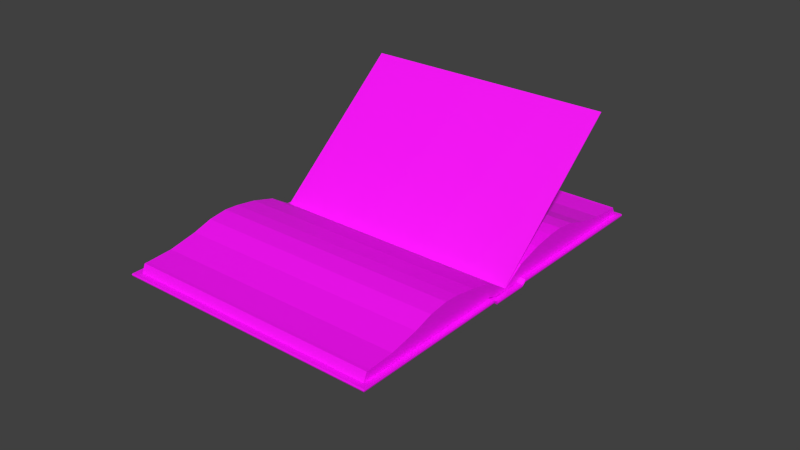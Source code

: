 # Source: BookMesh.blend  (saved by Blender 4.4.30; exported with 4.5.12 LTS)
import bpy
from mathutils import Matrix  # noqa: F401  (used for matrix-valued properties, if any)

bpy.ops.wm.read_factory_settings(use_empty=True)
scene = bpy.context.scene
scene.name = 'Scene'

# ---- collections
col_collection_1 = bpy.data.collections.new('Collection 1'); scene.collection.children.link(col_collection_1)

# ---- images (referenced by path relative to the original .blend; pixels are not part of the script)
import os
ASSET_DIR = os.environ.get("B2B_ASSET_DIR", "")  # directory of the original .blend (textures are referenced by path, not embedded)
HERE = os.path.dirname(os.path.abspath(__file__))  # packed textures are extracted next to this script under _unpacked/

def load_image(name, relpath, width, height, colorspace="sRGB"):
    """Load a texture the original file referenced (path relative to the .blend, or extracted next to this script)."""
    p = next((c for c in (os.path.join(HERE, relpath), os.path.join(ASSET_DIR, relpath)) if relpath and os.path.exists(c)), "")
    if p:
        img = bpy.data.images.load(p, check_existing=True)
        img.name = name
    else:  # same state as the original file: an image datablock whose file is absent (Cycles renders it pink)
        img = bpy.data.images.new(name, width, height)
        img.source = "FILE"
        img.filepath = "//" + (relpath or name)
    img.colorspace_settings.name = colorspace
    return img
img_booktexture_png = load_image('BookTexture.png', 'textures/BookTexture.png', 1024, 1024, 'sRGB')
img_bookpage_texturer_png = load_image('Bookpage texturer.png', 'textures/Bookpage texturer.png', 1024, 1024, 'sRGB')

# ---- materials (node trees are filled in below, after node groups)
mat_material = bpy.data.materials.new('Material')
mat_material.alpha_threshold = 0.0
mat_material.use_transparent_shadow = False
mat_material.roughness = 0.5
mat_material.line_color = (0.0, 0.0, 0.0, 1.0)
mat_material_001 = bpy.data.materials.new('Material.001')
mat_material_001.use_transparent_shadow = False

# ---- material node trees
mat_material.use_nodes = True; mat_material.node_tree.nodes.clear()
_N = mat_material.node_tree.nodes; _L = mat_material.node_tree.links
n0 = _N.new('ShaderNodeBsdfPrincipled'); n0.name = 'Principled BSDF'; n0.location = (10, 300)
n1 = _N.new('ShaderNodeOutputMaterial'); n1.name = 'Material Output'; n1.location = (300, 300)
n2 = _N.new('ShaderNodeTexImage'); n2.name = 'Image Texture'; n2.location = (-280, 280)
n2.image = img_booktexture_png
_L.new(n0.outputs[0], n1.inputs[0])
_L.new(n2.outputs[0], n0.inputs[0])
n1.is_active_output = True
mat_material_001.use_nodes = True; mat_material_001.node_tree.nodes.clear()
_N = mat_material_001.node_tree.nodes; _L = mat_material_001.node_tree.links
n0 = _N.new('ShaderNodeBsdfPrincipled'); n0.name = 'Principled BSDF'; n0.location = (10, 300)
n1 = _N.new('ShaderNodeOutputMaterial'); n1.name = 'Material Output'; n1.location = (300, 300)
n2 = _N.new('ShaderNodeTexImage'); n2.name = 'Image Texture'; n2.location = (-280, 280)
n2.image = img_bookpage_texturer_png
_L.new(n0.outputs[0], n1.inputs[0])
_L.new(n2.outputs[0], n0.inputs[0])
n1.is_active_output = True

# ---- world
world_world = bpy.data.worlds.new('World'); scene.world = world_world
world_world.color = (0.05088, 0.05088, 0.05088)
world_world.use_sun_shadow = False
world_world.sun_shadow_jitter_overblur = 0.0
world_world.cycles.sampling_method = 'MANUAL'
world_world.cycles.sample_map_resolution = 256

# ---- meshes
me_cube_002 = bpy.data.meshes.new('Cube.002')
me_cube_002.from_pydata([(-1.021, -1.002, -0.2923), (-1.021, -1.002, -0.2874), (-1.021, 0.4548, -0.2923), (-1.021, 0.4548, -0.2874), (1.02, -1.002, -0.2923), (1.02, -1.002, -0.2874), (1.02, 0.4548, -0.2923), (1.02, 0.4548, -0.2874), (-1.021, -0.7941, -0.2874), (-1.021, -0.5859, -0.2874), (-1.021, -0.3778, -0.2874), (-1.021, -0.1696, -0.2874), (-1.021, 0.03854, -0.2874), (-1.021, 0.2467, -0.2874), (-1.021, 0.2467, -0.2923), (-1.021, 0.03854, -0.2923), (-1.021, -0.1696, -0.2923), (-1.021, -0.3778, -0.2923), (-1.021, -0.5859, -0.2923), (-1.021, -0.7941, -0.2923), (1.02, 0.2467, -0.2874), (1.02, 0.03854, -0.2874), (1.02, -0.1696, -0.2874), (1.02, -0.3778, -0.2874), (1.02, -0.5859, -0.2874), (1.02, -0.7941, -0.2874), (1.02, -0.7941, -0.2923), (1.02, -0.5859, -0.2923), (1.02, -0.3778, -0.2923), (1.02, -0.1696, -0.2923), (1.02, 0.03854, -0.2923), (1.02, 0.2467, -0.2923), (-1.018, -2.097, 0.6488), (-1.018, -2.033, 0.6807), (-1.018, -2.053, 0.6121), (-1.018, -2.011, 0.6623), (1.022, -2.097, 0.6488), (1.022, -2.033, 0.6807), (1.022, -2.053, 0.6121), (1.022, -2.011, 0.6623), (-1.018, -1.847, 0.5397), (-1.018, -1.895, 0.483), (1.022, -1.847, 0.5397), (1.022, -1.895, 0.483), (-1.018, -1.647, 0.4308), (-1.018, -1.725, 0.3388), (1.022, -1.647, 0.4308), (1.022, -1.725, 0.3388), (-1.018, -1.373, 0.2877), (-1.018, -1.494, 0.1445), (1.022, -1.373, 0.2877), (1.022, -1.494, 0.1445), (-1.018, -1.177, 0.07883), (-1.018, -1.276, -0.03882), (1.022, -1.177, 0.07883), (1.022, -1.276, -0.03882), (-1.018, -1.067, -0.08355), (-1.018, -1.133, -0.1613), (1.022, -1.067, -0.08355), (1.022, -1.133, -0.1613), (-1.018, -1.04, -0.1704), (-1.018, -1.091, -0.2305), (1.022, -1.04, -0.1704), (1.022, -1.091, -0.2305), (1.022, -0.2579, -0.9013), (1.022, -0.1811, -0.8106), (-1.018, -0.8572, -0.3977), (-1.018, -0.7916, -0.3203), (-1.018, -0.08829, -1.045), (-1.018, -0.04087, -0.9894), (1.022, -0.8572, -0.3977), (1.022, -0.7916, -0.3203), (1.022, -0.08829, -1.045), (1.022, -0.04087, -0.9894), (-1.018, -0.7063, -0.5229), (-1.018, -0.606, -0.4043), (-1.018, 0.1071, -1.131), (-1.018, 0.06634, -1.179), (1.022, -0.7063, -0.5229), (1.022, -0.606, -0.4043), (-1.018, 0.1288, -1.149), (-1.018, 0.1097, -1.216), (-1.018, -0.4892, -0.707), (-1.018, -0.3676, -0.5634), (1.022, 0.1071, -1.131), (1.022, 0.06634, -1.179), (1.022, -0.4892, -0.707), (1.022, -0.3676, -0.5634), (1.022, 0.1288, -1.149), (1.022, 0.1097, -1.216), (-1.018, -0.2579, -0.9013), (-1.018, -0.1811, -0.8106), (1.022, -1.404, 0.06758), (1.022, -1.287, 0.2051), (-1.018, -1.287, 0.2051), (-1.018, -1.404, 0.06758), (-1.018, -1.609, 0.2416), (1.022, -1.609, 0.2416), (1.022, -1.501, 0.3691), (-1.018, -1.501, 0.3691), (1.022, -1.013, -0.2999), (1.022, -1.002, -0.2871), (-1.018, -1.002, -0.2871), (-1.018, -1.013, -0.2999), (1.022, -0.8743, -0.3111), (1.022, -0.9252, -0.3712), (-1.018, -0.8743, -0.3111), (-1.018, -0.9252, -0.3712), (-1.018, -0.5803, -0.6308), (-1.018, -0.4632, -0.4925), (1.022, -0.4632, -0.4925), (1.022, -0.5803, -0.6308), (1.022, -0.3718, -0.801), (-1.018, -0.3718, -0.801), (-1.018, -0.2662, -0.6763), (1.022, -0.2662, -0.6763), (1.064, 0.1213, -1.259), (1.064, -2.146, 0.6611), (-1.068, -2.146, 0.6611), (-1.068, 0.1213, -1.259), (1.064, 0.1359, -1.241), (1.064, -2.132, 0.6784), (-1.068, -2.132, 0.6784), (-1.068, 0.1359, -1.241), (1.068, 0.1325, -1.253), (1.068, -2.143, 0.6731), (-1.072, -2.143, 0.6731), (-1.072, 0.1325, -1.253), (1.064, -0.9152, -0.4148), (-1.068, -0.9152, -0.4148), (1.064, -0.9006, -0.3975), (-1.068, -0.9006, -0.3975), (-1.072, -0.9075, -0.4065), (1.068, -0.9075, -0.4065), (1.064, -1.141, -0.2234), (1.064, -1.127, -0.2061), (1.068, -1.134, -0.2144), (-1.068, -1.141, -0.2234), (-1.068, -1.127, -0.2061), (-1.072, -1.134, -0.2144), (1.064, -1.151, -0.1818), (1.064, -1.136, -0.1645), (1.068, -1.144, -0.1727), (-1.068, -1.151, -0.1818), (-1.068, -1.136, -0.1645), (-1.072, -1.144, -0.1727), (-1.068, -0.874, -0.4159), (-1.068, -0.8594, -0.3986), (-1.072, -0.8661, -0.4078), (1.064, -0.874, -0.4159), (1.064, -0.8594, -0.3986), (1.068, -0.8661, -0.4078), (-1.021, -1.002, -0.2923), (-1.021, -1.002, -0.2874), (-1.021, 0.4548, -0.2923), (-1.021, 0.4548, -0.2874), (1.02, -1.002, -0.2923), (1.02, -1.002, -0.2874), (1.02, 0.4548, -0.2923), (1.02, 0.4548, -0.2874), (-1.021, -0.7941, -0.2874), (-1.021, -0.5859, -0.2874), (-1.021, -0.3778, -0.2874), (-1.021, -0.1696, -0.2874), (-1.021, 0.03854, -0.2874), (-1.021, 0.2467, -0.2874), (-1.021, 0.2467, -0.2923), (-1.021, 0.03854, -0.2923), (-1.021, -0.1696, -0.2923), (-1.021, -0.3778, -0.2923), (-1.021, -0.5859, -0.2923), (-1.021, -0.7941, -0.2923), (1.02, 0.2467, -0.2874), (1.02, 0.03854, -0.2874), (1.02, -0.1696, -0.2874), (1.02, -0.3778, -0.2874), (1.02, -0.5859, -0.2874), (1.02, -0.7941, -0.2874), (1.02, -0.7941, -0.2923), (1.02, -0.5859, -0.2923), (1.02, -0.3778, -0.2923), (1.02, -0.1696, -0.2923), (1.02, 0.03854, -0.2923), (1.02, 0.2467, -0.2923), (-1.018, -2.033, 0.6807), (-1.018, -2.011, 0.6623), (1.022, -2.033, 0.6807), (1.022, -2.011, 0.6623), (-1.018, -1.847, 0.5397), (1.022, -1.847, 0.5397), (-1.018, -1.647, 0.4308), (1.022, -1.647, 0.4308), (-1.018, -1.373, 0.2877), (1.022, -1.373, 0.2877), (-1.018, -1.177, 0.07883), (1.022, -1.177, 0.07883), (-1.018, -1.067, -0.08355), (1.022, -1.067, -0.08355), (-1.018, -1.04, -0.1704), (1.022, -1.04, -0.1704), (1.022, -0.1811, -0.8106), (-1.018, -0.7916, -0.3203), (-1.018, -0.04087, -0.9894), (1.022, -0.7916, -0.3203), (1.022, -0.04087, -0.9894), (-1.018, -0.606, -0.4043), (-1.018, 0.1071, -1.131), (1.022, -0.606, -0.4043), (-1.018, 0.1288, -1.149), (-1.018, -0.3676, -0.5634), (1.022, 0.1071, -1.131), (1.022, -0.3676, -0.5634), (1.022, 0.1288, -1.149), (-1.018, -0.1811, -0.8106), (1.022, -1.287, 0.2051), (-1.018, -1.287, 0.2051), (1.022, -1.501, 0.3691), (-1.018, -1.501, 0.3691), (1.022, -1.002, -0.2871), (-1.018, -1.002, -0.2871), (1.022, -0.8743, -0.3111), (-1.018, -0.8743, -0.3111), (-1.018, -0.4632, -0.4925), (1.022, -0.4632, -0.4925), (-1.018, -0.2662, -0.6763), (1.022, -0.2662, -0.6763), (1.068, 0.1325, -1.253), (1.064, 0.1359, -1.241), (-1.068, 0.1359, -1.241), (-1.068, -0.8594, -0.3986), (1.064, 0.1213, -1.259), (1.064, -0.874, -0.4159), (1.064, -0.8594, -0.3986), (1.068, -0.8661, -0.4078)], [], [(13, 3, 2, 14), (3, 7, 6, 2), (25, 5, 4, 26), (5, 1, 0, 4), (7, 20, 31, 6), (20, 21, 30, 31), (21, 22, 29, 30), (22, 23, 28, 29), (23, 24, 27, 28), (24, 25, 26, 27), (1, 8, 19, 0), (8, 9, 18, 19), (9, 10, 17, 18), (10, 11, 16, 17), (11, 12, 15, 16), (12, 13, 14, 15), (33, 35, 34, 32), (39, 38, 43, 42), (39, 37, 36, 38), (37, 33, 32, 36), (32, 34, 38, 36), (42, 43, 47, 46), (38, 34, 41, 43), (34, 35, 40, 41), (97, 96, 49, 51), (41, 40, 44, 45), (43, 41, 45, 47), (93, 92, 55, 54), (98, 97, 51, 50), (96, 99, 48, 49), (54, 55, 59, 58), (95, 94, 52, 53), (92, 95, 53, 55), (59, 57, 61, 63), (53, 52, 56, 57), (55, 53, 57, 59), (70, 71, 104, 105), (58, 59, 63, 62), (57, 56, 60, 61), (108, 111, 78, 74), (72, 73, 65, 64), (85, 84, 73, 72), (68, 72, 64, 90), (109, 108, 74, 75), (67, 66, 107, 106), (113, 112, 86, 82), (111, 110, 79, 78), (75, 74, 66, 67), (77, 85, 72, 68), (89, 85, 77, 81), (69, 68, 90, 91), (74, 78, 70, 66), (112, 115, 87, 86), (78, 79, 71, 70), (66, 70, 105, 107), (114, 113, 82, 83), (80, 88, 89, 81), (88, 84, 85, 89), (76, 77, 68, 69), (76, 80, 81, 77), (51, 49, 95, 92), (49, 48, 94, 95), (50, 51, 92, 93), (45, 44, 99, 96), (46, 47, 97, 98), (47, 45, 96, 97), (61, 60, 102, 103), (62, 63, 100, 101), (82, 86, 111, 108), (86, 87, 110, 111), (83, 82, 108, 109), (64, 65, 115, 112), (91, 90, 113, 114), (90, 64, 112, 113), (107, 103, 102, 106), (104, 101, 100, 105), (140, 117, 118, 143), (141, 144, 122, 121), (142, 141, 121, 125), (125, 121, 122, 126), (148, 147, 123, 127), (124, 116, 119, 127), (120, 124, 127, 123), (146, 148, 127, 119), (117, 125, 126, 118), (140, 142, 125, 117), (149, 151, 133, 128), (137, 139, 132, 129), (139, 138, 131, 132), (151, 150, 130, 133), (150, 147, 131, 130), (149, 128, 129, 146), (145, 144, 138, 139), (143, 145, 139, 137), (128, 133, 136, 134), (133, 130, 135, 136), (130, 131, 138, 135), (128, 134, 137, 129), (118, 126, 145, 143), (126, 122, 144, 145), (134, 136, 142, 140), (136, 135, 141, 142), (135, 138, 144, 141), (134, 140, 143, 137), (116, 149, 146, 119), (150, 151, 233, 232), (123, 147, 229, 228), (124, 120, 227, 226), (129, 132, 148, 146), (132, 131, 147, 148), (166, 154, 158, 183), (172, 159, 155, 165), (157, 177, 160, 153), (177, 176, 161, 160), (176, 175, 162, 161), (175, 174, 163, 162), (174, 173, 164, 163), (173, 172, 165, 164), (152, 171, 178, 156), (171, 170, 179, 178), (170, 169, 180, 179), (169, 168, 181, 180), (168, 167, 182, 181), (167, 166, 183, 182), (186, 187, 185, 184), (185, 187, 189, 188), (188, 189, 191, 190), (217, 216, 193, 192), (215, 214, 195, 194), (194, 195, 197, 196), (196, 197, 199, 198), (223, 222, 205, 207), (204, 202, 213, 200), (203, 201, 221, 220), (207, 205, 201, 203), (208, 206, 210, 212), (210, 206, 202, 204), (225, 224, 209, 211), (192, 193, 214, 215), (190, 191, 216, 217), (198, 199, 218, 219), (211, 209, 222, 223), (200, 213, 224, 225), (221, 219, 218, 220), (227, 228, 229, 232), (226, 227, 232, 233), (230, 226, 233, 231), (120, 123, 228, 227), (116, 124, 226, 230), (151, 149, 231, 233), (147, 150, 232, 229), (149, 116, 230, 231)])
me_cube_002.polygons.foreach_set('material_index', [0, 0, 0, 0, 0, 0, 0, 0, 0, 0, 0, 0, 0, 0, 0, 0, 0, 0, 0, 0, 0, 0, 0, 0, 0, 0, 0, 0, 0, 0, 0, 0, 0, 0, 0, 0, 0, 0, 0, 0, 0, 0, 0, 0, 0, 0, 0, 0, 0, 0, 0, 0, 0, 0, 0, 0, 0, 0, 0, 0, 0, 0, 0, 0, 0, 0, 0, 0, 0, 0, 0, 0, 0, 0, 0, 0, 0, 0, 0, 0, 0, 0, 0, 0, 0, 0, 0, 0, 0, 0, 0, 0, 0, 0, 0, 0, 0, 0, 0, 0, 0, 0, 0, 0, 0, 0, 0, 0, 0, 0, 1, 1, 1, 1, 1, 1, 1, 1, 1, 1, 1, 1, 1, 1, 1, 1, 1, 1, 1, 1, 1, 1, 1, 1, 1, 1, 1, 1, 1, 1, 1, 1, 1, 1, 0, 0, 0, 0, 0, 0, 0, 0])
_uv = me_cube_002.uv_layers.new(name='UVMap')
_uv.uv.foreach_set('vector', [0.3387, 0.5398, 0.3387, 0.5742, 0.3496, 0.5742, 0.3496, 0.5398, 0.3387, 0.5742, 0.3441, 0.6202, 0.3551, 0.6202, 0.3496, 0.5742, 0.3335, 0.251, 0.3335, 0.2854, 0.3444, 0.2854, 0.3444, 0.251, 0.3339, 0.2864, 0.3393, 0.3323, 0.3502, 0.3323, 0.3448, 0.2864, 0.3333, 0.04467, 0.3333, 0.07905, 0.3443, 0.07905, 0.3442, 0.04467, 0.3333, 0.07905, 0.3333, 0.1134, 0.3443, 0.1134, 0.3443, 0.07905, 0.3333, 0.1134, 0.3334, 0.1478, 0.3443, 0.1478, 0.3443, 0.1134, 0.3334, 0.1478, 0.3334, 0.1822, 0.3443, 0.1822, 0.3443, 0.1478, 0.3334, 0.1822, 0.3334, 0.2166, 0.3444, 0.2166, 0.3443, 0.1822, 0.3334, 0.2166, 0.3335, 0.251, 0.3444, 0.251, 0.3444, 0.2166, 0.3385, 0.3335, 0.3385, 0.3679, 0.3495, 0.3679, 0.3494, 0.3335, 0.3385, 0.3679, 0.3386, 0.4023, 0.3495, 0.4023, 0.3495, 0.3679, 0.3386, 0.4023, 0.3386, 0.4367, 0.3495, 0.4367, 0.3495, 0.4023, 0.3386, 0.4367, 0.3386, 0.4711, 0.3496, 0.4711, 0.3495, 0.4367, 0.3386, 0.4711, 0.3386, 0.5054, 0.3496, 0.5054, 0.3496, 0.4711, 0.3386, 0.5054, 0.3387, 0.5398, 0.3496, 0.5398, 0.3496, 0.5054, 0.8599, 0.9877, 0.8599, 0.9824, 0.8722, 0.9824, 0.8722, 0.993, 0.7927, 0.9794, 0.7808, 0.9794, 0.7815, 0.9422, 0.795, 0.9422, 0.7927, 0.9794, 0.7927, 0.9846, 0.7808, 0.9897, 0.7808, 0.9794, 0.9498, 0.4727, 0.9498, 0.9899, 0.988, 0.9899, 0.988, 0.4727, 0.0, 0.0, 0.0, 0.0, 0.0, 0.0, 0.0, 0.0, 0.795, 0.9422, 0.7815, 0.9422, 0.7814, 0.9018, 0.8033, 0.9018, 0.0, 0.0, 0.0, 0.0, 0.0, 0.0, 0.0, 0.0, 0.8722, 0.9824, 0.8599, 0.9824, 0.8576, 0.9443, 0.8714, 0.9443, 0.0, 0.0, 0.0, 0.0, 0.0, 0.0, 0.0, 0.0, 0.8714, 0.9443, 0.8576, 0.9443, 0.849, 0.9027, 0.8715, 0.9027, 0.0, 0.0, 0.0, 0.0, 0.0, 0.0, 0.0, 0.0, 0.8143, 0.8252, 0.7816, 0.8252, 0.7818, 0.7951, 0.8098, 0.7951, 0.812, 0.8742, 0.7816, 0.8742, 0.7816, 0.8469, 0.8157, 0.8469, 0.8713, 0.8744, 0.8402, 0.8744, 0.8363, 0.8464, 0.8713, 0.8464, 0.8098, 0.7951, 0.7818, 0.7951, 0.7817, 0.7607, 0.8002, 0.7607, 0.8714, 0.8242, 0.8377, 0.8242, 0.8424, 0.7932, 0.8712, 0.7932, 0.0, 0.0, 0.0, 0.0, 0.0, 0.0, 0.0, 0.0, 0.0, 0.0, 0.0, 0.0, 0.0, 0.0, 0.0, 0.0, 0.8712, 0.7932, 0.8424, 0.7932, 0.8523, 0.758, 0.8713, 0.758, 0.0, 0.0, 0.0, 0.0, 0.0, 0.0, 0.0, 0.0, 0.7812, 0.6947, 0.7996, 0.6947, 0.7912, 0.7073, 0.7769, 0.7073, 0.8002, 0.7607, 0.7817, 0.7607, 0.7769, 0.7469, 0.7912, 0.7469, 0.8713, 0.758, 0.8523, 0.758, 0.8615, 0.7438, 0.8762, 0.7438, 0.0, 0.0, 0.0, 0.0, 0.0, 0.0, 0.0, 0.0, 0.7816, 0.5119, 0.795, 0.5119, 0.8033, 0.5524, 0.7817, 0.5524, 0.7813, 0.4748, 0.7927, 0.4748, 0.795, 0.5119, 0.7816, 0.5119, 0.0, 0.0, 0.0, 0.0, 0.0, 0.0, 0.0, 0.0, 0.8377, 0.6231, 0.8715, 0.6231, 0.8714, 0.6541, 0.8424, 0.654, 0.8528, 0.6906, 0.8717, 0.6906, 0.8762, 0.7035, 0.8615, 0.7035, 0.0, 0.0, 0.0, 0.0, 0.0, 0.0, 0.0, 0.0, 0.7814, 0.6289, 0.8143, 0.6289, 0.8098, 0.6591, 0.7815, 0.6591, 0.8424, 0.654, 0.8714, 0.6541, 0.8717, 0.6906, 0.8528, 0.6906, 0.0, 0.0, 0.0, 0.0, 0.0, 0.0, 0.0, 0.0, 0.0, 0.0, 0.0, 0.0, 0.0, 0.0, 0.0, 0.0, 0.8576, 0.503, 0.8713, 0.503, 0.8712, 0.5445, 0.849, 0.5445, 0.0, 0.0, 0.0, 0.0, 0.0, 0.0, 0.0, 0.0, 0.7823, 0.58, 0.812, 0.58, 0.8157, 0.6073, 0.7815, 0.6073, 0.7815, 0.6591, 0.8098, 0.6591, 0.7996, 0.6947, 0.7812, 0.6947, 0.0, 0.0, 0.0, 0.0, 0.0, 0.0, 0.0, 0.0, 0.8402, 0.5729, 0.8706, 0.5729, 0.8714, 0.6009, 0.8363, 0.6009, 0.8885, 0.4686, 0.9371, 0.4686, 0.9371, 0.9861, 0.8885, 0.9861, 0.7927, 0.4696, 0.7927, 0.4748, 0.7813, 0.4748, 0.7813, 0.4644, 0.8599, 0.4649, 0.8717, 0.4649, 0.8713, 0.503, 0.8576, 0.503, 0.8599, 0.4649, 0.8599, 0.4595, 0.8717, 0.4542, 0.8717, 0.4649, 0.0, 0.0, 0.0, 0.0, 0.0, 0.0, 0.0, 0.0, 0.8713, 0.8464, 0.8363, 0.8464, 0.8377, 0.8242, 0.8714, 0.8242, 0.8157, 0.8469, 0.7816, 0.8469, 0.7816, 0.8252, 0.8143, 0.8252, 0.8715, 0.9027, 0.849, 0.9027, 0.8402, 0.8744, 0.8713, 0.8744, 0.8033, 0.9018, 0.7814, 0.9018, 0.7816, 0.8742, 0.812, 0.8742, 0.0, 0.0, 0.0, 0.0, 0.0, 0.0, 0.0, 0.0, 0.8762, 0.7438, 0.8615, 0.7438, 0.8734, 0.7242, 0.8766, 0.7242, 0.7912, 0.7469, 0.7769, 0.7469, 0.7765, 0.7278, 0.7796, 0.7278, 0.0, 0.0, 0.0, 0.0, 0.0, 0.0, 0.0, 0.0, 0.7815, 0.6073, 0.8157, 0.6073, 0.8143, 0.6289, 0.7814, 0.6289, 0.8363, 0.6009, 0.8714, 0.6009, 0.8715, 0.6231, 0.8377, 0.6231, 0.7817, 0.5524, 0.8033, 0.5524, 0.812, 0.58, 0.7823, 0.58, 0.849, 0.5445, 0.8712, 0.5445, 0.8706, 0.5729, 0.8402, 0.5729, 0.0, 0.0, 0.0, 0.0, 0.0, 0.0, 0.0, 0.0, 0.8762, 0.7035, 0.8766, 0.7246, 0.8734, 0.7246, 0.8615, 0.7035, 0.7912, 0.7073, 0.7796, 0.7278, 0.7765, 0.7278, 0.7769, 0.7073, 0.3134, 0.2909, 0.3134, 0.499, 0.06401, 0.499, 0.06401, 0.2909, 0.06436, 0.7673, 0.3116, 0.7673, 0.3116, 0.9906, 0.06436, 0.9906, 0.02997, 0.4295, 0.03473, 0.4296, 0.03474, 0.5053, 0.02997, 0.5052, 0.02997, 0.5052, 0.03474, 0.5053, 0.03476, 0.6701, 0.02997, 0.6701, 0.02997, 0.917, 0.03479, 0.9169, 0.0348, 0.9926, 0.02997, 0.9926, 0.02997, 0.1827, 0.02523, 0.1827, 0.02525, 0.0178, 0.02997, 0.01786, 0.0347, 0.1828, 0.02997, 0.1827, 0.02997, 0.01786, 0.03468, 0.01791, 0.02514, 0.917, 0.02997, 0.917, 0.02997, 0.9926, 0.02513, 0.9927, 0.02519, 0.5052, 0.02997, 0.5052, 0.02997, 0.6701, 0.02517, 0.6701, 0.0252, 0.4295, 0.02997, 0.4295, 0.02997, 0.5052, 0.02519, 0.5052, 0.02522, 0.2584, 0.02997, 0.2584, 0.02997, 0.3354, 0.02521, 0.3354, 0.02515, 0.8228, 0.02997, 0.8228, 0.02997, 0.84, 0.02515, 0.84, 0.02997, 0.8228, 0.03478, 0.8228, 0.03478, 0.84, 0.02997, 0.84, 0.02997, 0.2584, 0.03471, 0.2585, 0.03472, 0.3354, 0.02997, 0.3354, 0.06436, 0.7159, 0.3116, 0.7159, 0.3116, 0.7304, 0.06436, 0.7304, 0.3134, 0.2226, 0.3134, 0.2383, 0.06401, 0.2383, 0.06401, 0.2226, 0.02997, 0.7458, 0.03477, 0.7458, 0.03478, 0.8228, 0.02997, 0.8228, 0.02516, 0.7458, 0.02997, 0.7458, 0.02997, 0.8228, 0.02515, 0.8228, 0.02521, 0.3354, 0.02997, 0.3354, 0.02997, 0.3526, 0.02521, 0.3525, 0.02997, 0.3354, 0.03472, 0.3354, 0.03472, 0.3526, 0.02997, 0.3526, 0.06436, 0.7304, 0.3116, 0.7304, 0.3116, 0.7847, 0.06436, 0.7847, 0.3134, 0.2383, 0.3134, 0.275, 0.06401, 0.275, 0.06401, 0.2383, 0.02517, 0.6701, 0.02997, 0.6701, 0.02997, 0.7458, 0.02516, 0.7458, 0.02997, 0.6701, 0.03476, 0.6701, 0.03477, 0.7458, 0.02997, 0.7458, 0.02521, 0.3525, 0.02997, 0.3526, 0.02997, 0.4295, 0.0252, 0.4295, 0.02997, 0.3526, 0.03472, 0.3526, 0.03473, 0.4296, 0.02997, 0.4295, 0.06436, 0.7847, 0.3116, 0.7847, 0.3116, 0.7673, 0.06436, 0.7673, 0.3134, 0.275, 0.3134, 0.2909, 0.06401, 0.2909, 0.06401, 0.275, 0.3134, 0.01132, 0.3134, 0.2226, 0.06401, 0.2226, 0.06401, 0.01132, 0.03471, 0.2585, 0.02997, 0.2584, 0.02997, 0.2584, 0.03471, 0.2585, 0.0348, 0.9926, 0.03479, 0.9169, 0.03479, 0.9169, 0.0348, 0.9926, 0.02997, 0.1827, 0.0347, 0.1828, 0.0347, 0.1828, 0.02997, 0.1827, 0.02515, 0.84, 0.02997, 0.84, 0.02997, 0.917, 0.02514, 0.917, 0.02997, 0.84, 0.03478, 0.84, 0.03479, 0.9169, 0.02997, 0.917, 0.0596, 0.4943, 0.0101, 0.4943, 0.0101, 0.009046, 0.0596, 0.009046, 0.6552, 0.5071, 0.7047, 0.5071, 0.7047, 0.9924, 0.6552, 0.9924, 0.3582, 0.5071, 0.4077, 0.5071, 0.4077, 0.9924, 0.3582, 0.9924, 0.4077, 0.5071, 0.4572, 0.5071, 0.4572, 0.9924, 0.4077, 0.9924, 0.4572, 0.5071, 0.5067, 0.5071, 0.5067, 0.9924, 0.4572, 0.9924, 0.5067, 0.5071, 0.5562, 0.5071, 0.5562, 0.9924, 0.5067, 0.9924, 0.5562, 0.5071, 0.6057, 0.5071, 0.6057, 0.9924, 0.5562, 0.9924, 0.6057, 0.5071, 0.6552, 0.5071, 0.6552, 0.9924, 0.6057, 0.9924, 0.3566, 0.4943, 0.3071, 0.4943, 0.3071, 0.009046, 0.3566, 0.009046, 0.3071, 0.4943, 0.2576, 0.4943, 0.2576, 0.009046, 0.3071, 0.009046, 0.2576, 0.4943, 0.2081, 0.4943, 0.2081, 0.009046, 0.2576, 0.009046, 0.2081, 0.4943, 0.1586, 0.4943, 0.1586, 0.009046, 0.2081, 0.009046, 0.1586, 0.4943, 0.1091, 0.4943, 0.1091, 0.009046, 0.1586, 0.009046, 0.1091, 0.4943, 0.0596, 0.4943, 0.0596, 0.009046, 0.1091, 0.009046, 0.008117, 0.5075, 0.0149, 0.5075, 0.0149, 0.9934, 0.008117, 0.9934, 0.0149, 0.9934, 0.0149, 0.5075, 0.06365, 0.5075, 0.06365, 0.9934, 0.06365, 0.9934, 0.06365, 0.5075, 0.1178, 0.5075, 0.1178, 0.9934, 0.1556, 0.9934, 0.1556, 0.5075, 0.1918, 0.5075, 0.1918, 0.9934, 0.2201, 0.9934, 0.2201, 0.5075, 0.2601, 0.5075, 0.2601, 0.9934, 0.2601, 0.9934, 0.2601, 0.5075, 0.3068, 0.5075, 0.3068, 0.9934, 0.3068, 0.9934, 0.3068, 0.5075, 0.3284, 0.5075, 0.3284, 0.9934, 0.4968, 0.008658, 0.4968, 0.4943, 0.4569, 0.4943, 0.4569, 0.008658, 0.6532, 0.008658, 0.6532, 0.4943, 0.5991, 0.4943, 0.5991, 0.008658, 0.4084, 0.008658, 0.4084, 0.4943, 0.3886, 0.4943, 0.3886, 0.008658, 0.4569, 0.008658, 0.4569, 0.4943, 0.4084, 0.4943, 0.4084, 0.008658, 0.7087, 0.4943, 0.7019, 0.4943, 0.7019, 0.008658, 0.7087, 0.008658, 0.7019, 0.008658, 0.7019, 0.4943, 0.6532, 0.4943, 0.6532, 0.008658, 0.5612, 0.008658, 0.5612, 0.4943, 0.5251, 0.4943, 0.5251, 0.008658, 0.1918, 0.9934, 0.1918, 0.5075, 0.2201, 0.5075, 0.2201, 0.9934, 0.1178, 0.9934, 0.1178, 0.5075, 0.1556, 0.5075, 0.1556, 0.9934, 0.3286, 0.9926, 0.3286, 0.507, 0.3579, 0.507, 0.3579, 0.9926, 0.5251, 0.008658, 0.5251, 0.4943, 0.4968, 0.4943, 0.4968, 0.008658, 0.5991, 0.008658, 0.5991, 0.4943, 0.5612, 0.4943, 0.5612, 0.008658, 0.3886, 0.4943, 0.3577, 0.4943, 0.3577, 0.008658, 0.3886, 0.008658, 0.06436, 0.507, 0.3116, 0.507, 0.3116, 0.7159, 0.06436, 0.7159, 0.02997, 0.1827, 0.0347, 0.1828, 0.03471, 0.2585, 0.02997, 0.2584, 0.02523, 0.1827, 0.02997, 0.1827, 0.02997, 0.2584, 0.02522, 0.2584, 0.0347, 0.1828, 0.03468, 0.01791, 0.03468, 0.01791, 0.0347, 0.1828, 0.02523, 0.1827, 0.02997, 0.1827, 0.02997, 0.1827, 0.02523, 0.1827, 0.02997, 0.2584, 0.02522, 0.2584, 0.02522, 0.2584, 0.02997, 0.2584, 0.3116, 0.7159, 0.06436, 0.7159, 0.06436, 0.7159, 0.3116, 0.7159, 0.3134, 0.2226, 0.3134, 0.01132, 0.3134, 0.01132, 0.3134, 0.2226])
me_cube_002.materials.append(mat_material)
me_cube_002.materials.append(mat_material_001)
me_cube_002.use_remesh_preserve_volume = False
me_cube_002.use_remesh_preserve_attributes = False
me_cube_002.use_mirror_vertex_groups = False
me_cube_002.update()
arm_armature_002 = bpy.data.armatures.new('Armature.002')  # bones are not reproduced

# ---- objects
ob_armature_001 = bpy.data.objects.new('Armature.001', arm_armature_002)
ob_cube_001 = bpy.data.objects.new('Cube.001', me_cube_002)

# ---- transforms, parenting, visibility, modifiers, constraints
ob_armature_001.location = (-0.1306, -0.02477, 0.1146)
ob_armature_001.rotation_euler = (-0.8882, 1.431e-17, 2.075e-18)
ob_armature_001.lineart.crease_threshold = 0.0
ob_cube_001.parent = ob_armature_001
ob_cube_001.matrix_parent_inverse = Matrix(((1.0, 0.0, -0.0, -21.19), (0.0, 0.4847, -0.8747, 0.1807), (0.0, 0.8747, 0.4847, -0.1614), (0.0, 0.0, 0.0, 1.0)))
ob_cube_001.location = (21.33, 5.078, 5.36)
ob_cube_001.rotation_euler = (0.526, -1.789e-24, 6.645e-24)
ob_cube_001.scale = (6.937, 6.937, 6.937)
ob_cube_001.lineart.crease_threshold = 0.0
_vg = ob_cube_001.vertex_groups.new(name='Bone')
_vg.add([0, 1, 4, 5, 152, 153, 156, 157], 1.0, 'REPLACE')
_vg = ob_cube_001.vertex_groups.new(name='Bone.001')
for _i, _w in zip([8, 19, 25, 26, 160, 171, 177, 178], [1.0, 0.9999, 1.0, 1.0, 1.0, 0.9999, 1.0, 1.0]): _vg.add([_i], _w, 'REPLACE')
_vg = ob_cube_001.vertex_groups.new(name='Bone.002')
for _i, _w in zip([9, 18, 24, 27, 161, 170, 176, 179], [1.0, 1.0, 1.0, 1.0, 1.0, 1.0, 1.0, 1.0]): _vg.add([_i], _w, 'REPLACE')
_vg = ob_cube_001.vertex_groups.new(name='Bone.003')
for _i, _w in zip([10, 17, 23, 28, 162, 169, 175, 180], [1.0, 0.9811, 0.9994, 0.9964, 1.0, 0.9811, 0.9994, 0.9964]): _vg.add([_i], _w, 'REPLACE')
_vg = ob_cube_001.vertex_groups.new(name='Bone.004')
for _i, _w in zip([11, 16, 22, 29, 163, 168, 174, 181], [1.0, 1.0, 1.0, 1.0, 1.0, 1.0, 1.0, 1.0]): _vg.add([_i], _w, 'REPLACE')
_vg = ob_cube_001.vertex_groups.new(name='Bone.005')
for _i, _w in zip([12, 15, 21, 30, 164, 167, 173, 182], [1.0, 1.0, 1.0, 1.0, 1.0, 1.0, 1.0, 1.0]): _vg.add([_i], _w, 'REPLACE')
_vg = ob_cube_001.vertex_groups.new(name='Bone.006')
for _i, _w in zip([13, 14, 20, 31, 165, 166, 172, 183], [1.0, 1.0, 0.976, 0.9905, 1.0, 1.0, 0.976, 0.9905]): _vg.add([_i], _w, 'REPLACE')
_vg = ob_cube_001.vertex_groups.new(name='Bone.007')
_vg.add([2, 3, 6, 7, 154, 155, 158, 159], 1.0, 'REPLACE')
_m = ob_cube_001.modifiers.new('Armature', 'ARMATURE')
_m = ob_cube_001.modifiers.new('Armature.001', 'ARMATURE')
_m.object = ob_armature_001

# ---- collection membership
col_collection_1.objects.link(ob_armature_001)
col_collection_1.objects.link(ob_cube_001)

# ---- scene / render settings (as saved in the file)
scene.frame_start = 1; scene.frame_end = 60; scene.frame_set(28)
scene.render.engine = 'BLENDER_EEVEE_NEXT'
scene.render.resolution_percentage = 50
scene.render.dither_intensity = 0.0
scene.cycles.use_denoising = False
scene.cycles.samples = 10
scene.cycles.sampling_pattern = 'TABULATED_SOBOL'
scene.cycles.light_sampling_threshold = 0.0
scene.cycles.use_adaptive_sampling = False
scene.cycles.use_light_tree = False
scene.cycles.blur_glossy = 0.0
scene.cycles.pixel_filter_type = 'GAUSSIAN'
scene.cycles.sample_clamp_indirect = 0.0
scene.eevee.ray_tracing_options.trace_max_roughness = 0.0
scene.view_settings.view_transform = 'Standard'
bpy.context.view_layer.update()

# ---- added for rendering (the .blend has no active camera and no usable light): camera, sun
cam_auto = bpy.data.cameras.new('AutoCamera')
cam_auto.lens = 50.0
cam_auto.sensor_width = 36.0
cam_auto.clip_end = 1000.0
ob_auto_camera = bpy.data.objects.new('AutoCamera', cam_auto)
scene.collection.objects.link(ob_auto_camera)
ob_auto_camera.location = (32.1284, -37.7148, 26.4237)
ob_auto_camera.rotation_euler = (1.09748, -7.21219e-08, 0.694738)
scene.camera = ob_auto_camera
light_auto_sun = bpy.data.lights.new('AutoSun', 'SUN')
light_auto_sun.energy = 3.0
light_auto_sun.angle = 0.0523599
ob_auto_sun = bpy.data.objects.new('AutoSun', light_auto_sun)
scene.collection.objects.link(ob_auto_sun)
ob_auto_sun.rotation_euler = (0.872665, 0.174533, 0.523599)
bpy.context.view_layer.update()
